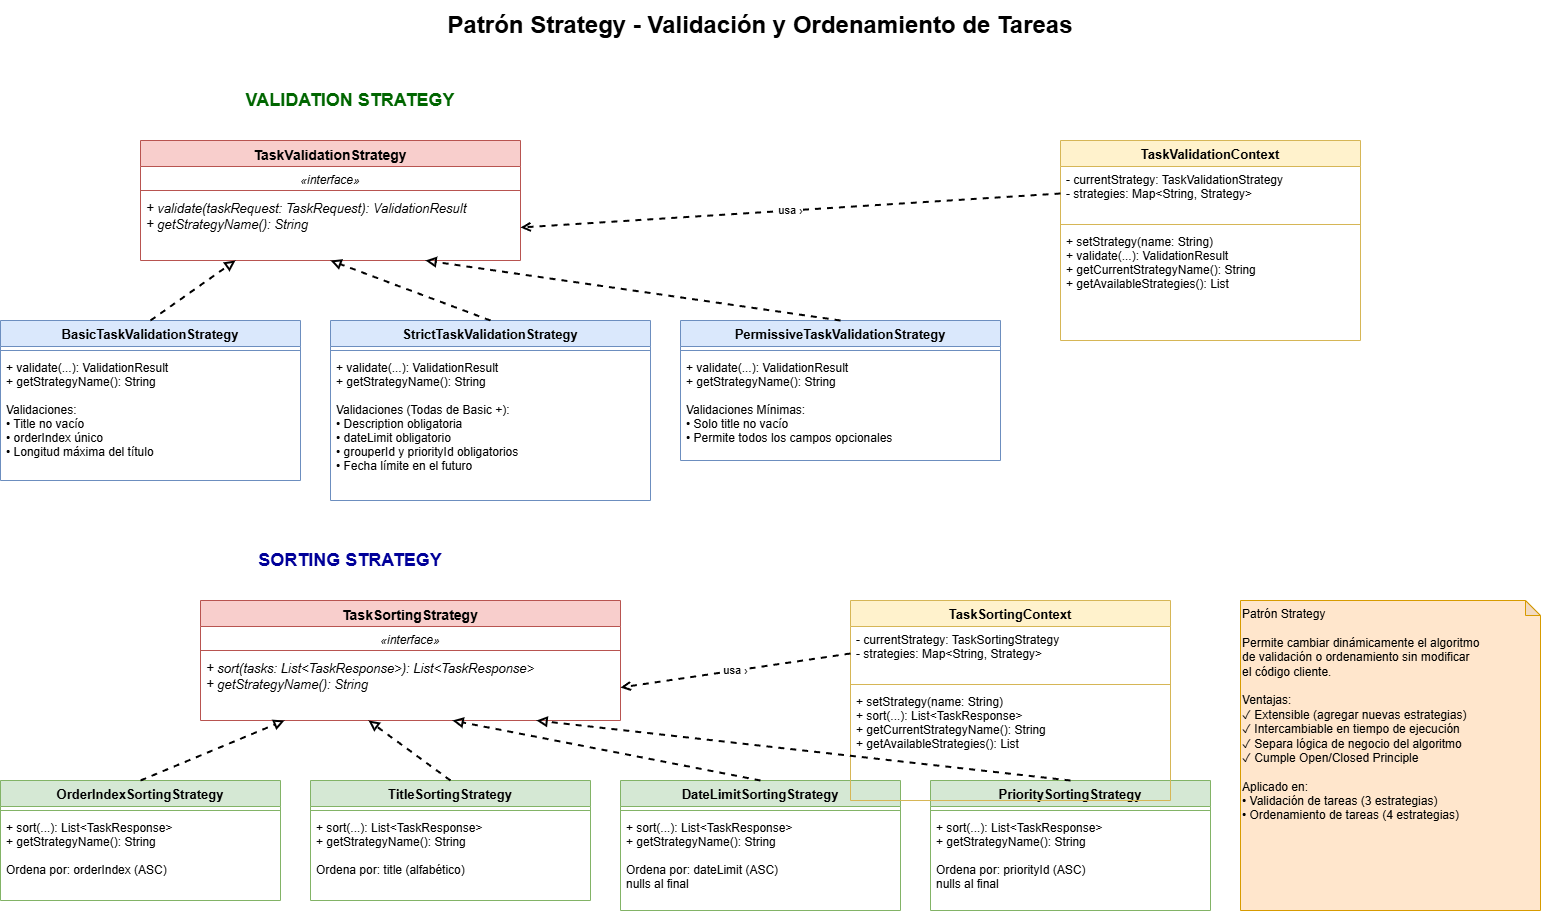

The diagram above was exported from draw.io. Its source (the exported page's mxGraphModel, read from the mxfile embedded in the PNG):
<mxGraphModel dx="1143" dy="546" grid="1" gridSize="10" guides="1" tooltips="1" connect="1" arrows="1" fold="1" page="1" pageScale="1" pageWidth="1600" pageHeight="1200" math="0" shadow="0">
  <root>
    <mxCell id="0" />
    <mxCell id="1" parent="0" />
    <mxCell id="2" value="Patrón Strategy - Validación y Ordenamiento de Tareas" style="text;html=1;strokeColor=none;fillColor=none;align=center;verticalAlign=middle;whiteSpace=wrap;rounded=0;fontSize=24;fontStyle=1" parent="1" vertex="1">
      <mxGeometry x="400" y="20" width="800" height="50" as="geometry" />
    </mxCell>
    <mxCell id="3" value="VALIDATION STRATEGY" style="text;html=1;strokeColor=none;fillColor=none;align=center;verticalAlign=middle;whiteSpace=wrap;rounded=0;fontSize=18;fontStyle=1;fontColor=#006600;" parent="1" vertex="1">
      <mxGeometry x="40" y="100" width="700" height="40" as="geometry" />
    </mxCell>
    <mxCell id="4" value="TaskValidationStrategy" style="swimlane;fontStyle=1;align=center;verticalAlign=top;childLayout=stackLayout;horizontal=1;startSize=26;horizontalStack=0;resizeParent=1;resizeParentMax=0;resizeLast=0;collapsible=1;marginBottom=0;fillColor=#f8cecc;strokeColor=#b85450;fontSize=14;" parent="1" vertex="1">
      <mxGeometry x="180" y="160" width="380" height="120" as="geometry" />
    </mxCell>
    <mxCell id="5" value="«interface»" style="text;strokeColor=none;fillColor=none;align=center;verticalAlign=top;spacingLeft=4;spacingRight=4;overflow=hidden;rotatable=0;points=[[0,0.5],[1,0.5]];portConstraint=eastwest;fontSize=12;fontStyle=2" parent="4" vertex="1">
      <mxGeometry y="26" width="380" height="20" as="geometry" />
    </mxCell>
    <mxCell id="6" value="" style="line;strokeWidth=1;fillColor=none;align=left;verticalAlign=middle;spacingTop=-1;spacingLeft=3;spacingRight=3;rotatable=0;labelPosition=right;points=[];portConstraint=eastwest;strokeColor=inherit;" parent="4" vertex="1">
      <mxGeometry y="46" width="380" height="8" as="geometry" />
    </mxCell>
    <mxCell id="7" value="+ validate(taskRequest: TaskRequest): ValidationResult&#10;+ getStrategyName(): String" style="text;strokeColor=none;fillColor=none;align=left;verticalAlign=top;spacingLeft=4;spacingRight=4;overflow=hidden;rotatable=0;points=[[0,0.5],[1,0.5]];portConstraint=eastwest;fontSize=13;fontStyle=2" parent="4" vertex="1">
      <mxGeometry y="54" width="380" height="66" as="geometry" />
    </mxCell>
    <mxCell id="8" value="BasicTaskValidationStrategy" style="swimlane;fontStyle=1;align=center;verticalAlign=top;childLayout=stackLayout;horizontal=1;startSize=26;horizontalStack=0;resizeParent=1;resizeParentMax=0;resizeLast=0;collapsible=1;marginBottom=0;fillColor=#dae8fc;strokeColor=#6c8ebf;fontSize=13;" parent="1" vertex="1">
      <mxGeometry x="40" y="340" width="300" height="160" as="geometry" />
    </mxCell>
    <mxCell id="9" value="" style="line;strokeWidth=1;fillColor=none;align=left;verticalAlign=middle;spacingTop=-1;spacingLeft=3;spacingRight=3;rotatable=0;labelPosition=right;points=[];portConstraint=eastwest;strokeColor=inherit;" parent="8" vertex="1">
      <mxGeometry y="26" width="300" height="8" as="geometry" />
    </mxCell>
    <mxCell id="10" value="+ validate(...): ValidationResult&#10;+ getStrategyName(): String&#10;&#10;Validaciones:&#10;• Title no vacío&#10;• orderIndex único&#10;• Longitud máxima del título" style="text;strokeColor=none;fillColor=none;align=left;verticalAlign=top;spacingLeft=4;spacingRight=4;overflow=hidden;rotatable=0;points=[[0,0.5],[1,0.5]];portConstraint=eastwest;fontSize=12;" parent="8" vertex="1">
      <mxGeometry y="34" width="300" height="126" as="geometry" />
    </mxCell>
    <mxCell id="11" value="StrictTaskValidationStrategy" style="swimlane;fontStyle=1;align=center;verticalAlign=top;childLayout=stackLayout;horizontal=1;startSize=26;horizontalStack=0;resizeParent=1;resizeParentMax=0;resizeLast=0;collapsible=1;marginBottom=0;fillColor=#dae8fc;strokeColor=#6c8ebf;fontSize=13;" parent="1" vertex="1">
      <mxGeometry x="370" y="340" width="320" height="180" as="geometry" />
    </mxCell>
    <mxCell id="12" value="" style="line;strokeWidth=1;fillColor=none;align=left;verticalAlign=middle;spacingTop=-1;spacingLeft=3;spacingRight=3;rotatable=0;labelPosition=right;points=[];portConstraint=eastwest;strokeColor=inherit;" parent="11" vertex="1">
      <mxGeometry y="26" width="320" height="8" as="geometry" />
    </mxCell>
    <mxCell id="13" value="+ validate(...): ValidationResult&#10;+ getStrategyName(): String&#10;&#10;Validaciones (Todas de Basic +):&#10;• Description obligatoria&#10;• dateLimit obligatorio&#10;• grouperId y priorityId obligatorios&#10;• Fecha límite en el futuro" style="text;strokeColor=none;fillColor=none;align=left;verticalAlign=top;spacingLeft=4;spacingRight=4;overflow=hidden;rotatable=0;points=[[0,0.5],[1,0.5]];portConstraint=eastwest;fontSize=12;" parent="11" vertex="1">
      <mxGeometry y="34" width="320" height="146" as="geometry" />
    </mxCell>
    <mxCell id="14" value="PermissiveTaskValidationStrategy" style="swimlane;fontStyle=1;align=center;verticalAlign=top;childLayout=stackLayout;horizontal=1;startSize=26;horizontalStack=0;resizeParent=1;resizeParentMax=0;resizeLast=0;collapsible=1;marginBottom=0;fillColor=#dae8fc;strokeColor=#6c8ebf;fontSize=13;" parent="1" vertex="1">
      <mxGeometry x="720" y="340" width="320" height="140" as="geometry" />
    </mxCell>
    <mxCell id="15" value="" style="line;strokeWidth=1;fillColor=none;align=left;verticalAlign=middle;spacingTop=-1;spacingLeft=3;spacingRight=3;rotatable=0;labelPosition=right;points=[];portConstraint=eastwest;strokeColor=inherit;" parent="14" vertex="1">
      <mxGeometry y="26" width="320" height="8" as="geometry" />
    </mxCell>
    <mxCell id="16" value="+ validate(...): ValidationResult&#10;+ getStrategyName(): String&#10;&#10;Validaciones Mínimas:&#10;• Solo title no vacío&#10;• Permite todos los campos opcionales" style="text;strokeColor=none;fillColor=none;align=left;verticalAlign=top;spacingLeft=4;spacingRight=4;overflow=hidden;rotatable=0;points=[[0,0.5],[1,0.5]];portConstraint=eastwest;fontSize=12;" parent="14" vertex="1">
      <mxGeometry y="34" width="320" height="106" as="geometry" />
    </mxCell>
    <mxCell id="17" value="TaskValidationContext" style="swimlane;fontStyle=1;align=center;verticalAlign=top;childLayout=stackLayout;horizontal=1;startSize=26;horizontalStack=0;resizeParent=1;resizeParentMax=0;resizeLast=0;collapsible=1;marginBottom=0;fillColor=#fff2cc;strokeColor=#d6b656;fontSize=13;" parent="1" vertex="1">
      <mxGeometry x="1100" y="160" width="300" height="200" as="geometry" />
    </mxCell>
    <mxCell id="18" value="- currentStrategy: TaskValidationStrategy&#10;- strategies: Map&lt;String, Strategy&gt;" style="text;strokeColor=none;fillColor=none;align=left;verticalAlign=top;spacingLeft=4;spacingRight=4;overflow=hidden;rotatable=0;points=[[0,0.5],[1,0.5]];portConstraint=eastwest;fontSize=12;" parent="17" vertex="1">
      <mxGeometry y="26" width="300" height="54" as="geometry" />
    </mxCell>
    <mxCell id="19" value="" style="line;strokeWidth=1;fillColor=none;align=left;verticalAlign=middle;spacingTop=-1;spacingLeft=3;spacingRight=3;rotatable=0;labelPosition=right;points=[];portConstraint=eastwest;strokeColor=inherit;" parent="17" vertex="1">
      <mxGeometry y="80" width="300" height="8" as="geometry" />
    </mxCell>
    <mxCell id="20" value="+ setStrategy(name: String)&#10;+ validate(...): ValidationResult&#10;+ getCurrentStrategyName(): String&#10;+ getAvailableStrategies(): List" style="text;strokeColor=none;fillColor=none;align=left;verticalAlign=top;spacingLeft=4;spacingRight=4;overflow=hidden;rotatable=0;points=[[0,0.5],[1,0.5]];portConstraint=eastwest;fontSize=12;" parent="17" vertex="1">
      <mxGeometry y="88" width="300" height="112" as="geometry" />
    </mxCell>
    <mxCell id="21" value="" style="endArrow=block;dashed=1;html=1;rounded=0;exitX=0.5;exitY=0;exitDx=0;exitDy=0;entryX=0.25;entryY=1;entryDx=0;entryDy=0;strokeWidth=2;endFill=0;" parent="1" source="8" target="4" edge="1">
      <mxGeometry width="50" height="50" relative="1" as="geometry">
        <mxPoint x="600" y="500" as="sourcePoint" />
        <mxPoint x="650" y="450" as="targetPoint" />
      </mxGeometry>
    </mxCell>
    <mxCell id="22" value="" style="endArrow=block;dashed=1;html=1;rounded=0;exitX=0.5;exitY=0;exitDx=0;exitDy=0;entryX=0.5;entryY=1;entryDx=0;entryDy=0;strokeWidth=2;endFill=0;" parent="1" source="11" target="4" edge="1">
      <mxGeometry width="50" height="50" relative="1" as="geometry">
        <mxPoint x="600" y="500" as="sourcePoint" />
        <mxPoint x="650" y="450" as="targetPoint" />
      </mxGeometry>
    </mxCell>
    <mxCell id="23" value="" style="endArrow=block;dashed=1;html=1;rounded=0;exitX=0.5;exitY=0;exitDx=0;exitDy=0;entryX=0.75;entryY=1;entryDx=0;entryDy=0;strokeWidth=2;endFill=0;" parent="1" source="14" target="4" edge="1">
      <mxGeometry width="50" height="50" relative="1" as="geometry">
        <mxPoint x="600" y="500" as="sourcePoint" />
        <mxPoint x="650" y="450" as="targetPoint" />
      </mxGeometry>
    </mxCell>
    <mxCell id="24" value="usa ›" style="endArrow=open;html=1;rounded=0;exitX=0;exitY=0.5;exitDx=0;exitDy=0;entryX=1;entryY=0.5;entryDx=0;entryDy=0;strokeWidth=2;dashed=1;endFill=0;" parent="1" source="18" target="7" edge="1">
      <mxGeometry width="50" height="50" relative="1" as="geometry">
        <mxPoint x="600" y="500" as="sourcePoint" />
        <mxPoint x="650" y="450" as="targetPoint" />
      </mxGeometry>
    </mxCell>
    <mxCell id="25" value="SORTING STRATEGY" style="text;html=1;strokeColor=none;fillColor=none;align=center;verticalAlign=middle;whiteSpace=wrap;rounded=0;fontSize=18;fontStyle=1;fontColor=#000099;" parent="1" vertex="1">
      <mxGeometry x="40" y="560" width="700" height="40" as="geometry" />
    </mxCell>
    <mxCell id="26" value="TaskSortingStrategy" style="swimlane;fontStyle=1;align=center;verticalAlign=top;childLayout=stackLayout;horizontal=1;startSize=26;horizontalStack=0;resizeParent=1;resizeParentMax=0;resizeLast=0;collapsible=1;marginBottom=0;fillColor=#f8cecc;strokeColor=#b85450;fontSize=14;" parent="1" vertex="1">
      <mxGeometry x="240" y="620" width="420" height="120" as="geometry" />
    </mxCell>
    <mxCell id="27" value="«interface»" style="text;strokeColor=none;fillColor=none;align=center;verticalAlign=top;spacingLeft=4;spacingRight=4;overflow=hidden;rotatable=0;points=[[0,0.5],[1,0.5]];portConstraint=eastwest;fontSize=12;fontStyle=2" parent="26" vertex="1">
      <mxGeometry y="26" width="420" height="20" as="geometry" />
    </mxCell>
    <mxCell id="28" value="" style="line;strokeWidth=1;fillColor=none;align=left;verticalAlign=middle;spacingTop=-1;spacingLeft=3;spacingRight=3;rotatable=0;labelPosition=right;points=[];portConstraint=eastwest;strokeColor=inherit;" parent="26" vertex="1">
      <mxGeometry y="46" width="420" height="8" as="geometry" />
    </mxCell>
    <mxCell id="29" value="+ sort(tasks: List&lt;TaskResponse&gt;): List&lt;TaskResponse&gt;&#10;+ getStrategyName(): String" style="text;strokeColor=none;fillColor=none;align=left;verticalAlign=top;spacingLeft=4;spacingRight=4;overflow=hidden;rotatable=0;points=[[0,0.5],[1,0.5]];portConstraint=eastwest;fontSize=13;fontStyle=2" parent="26" vertex="1">
      <mxGeometry y="54" width="420" height="66" as="geometry" />
    </mxCell>
    <mxCell id="30" value="OrderIndexSortingStrategy" style="swimlane;fontStyle=1;align=center;verticalAlign=top;childLayout=stackLayout;horizontal=1;startSize=26;horizontalStack=0;resizeParent=1;resizeParentMax=0;resizeLast=0;collapsible=1;marginBottom=0;fillColor=#d5e8d4;strokeColor=#82b366;fontSize=13;" parent="1" vertex="1">
      <mxGeometry x="40" y="800" width="280" height="120" as="geometry" />
    </mxCell>
    <mxCell id="31" value="" style="line;strokeWidth=1;fillColor=none;align=left;verticalAlign=middle;spacingTop=-1;spacingLeft=3;spacingRight=3;rotatable=0;labelPosition=right;points=[];portConstraint=eastwest;strokeColor=inherit;" parent="30" vertex="1">
      <mxGeometry y="26" width="280" height="8" as="geometry" />
    </mxCell>
    <mxCell id="32" value="+ sort(...): List&lt;TaskResponse&gt;&#10;+ getStrategyName(): String&#10;&#10;Ordena por: orderIndex (ASC)" style="text;strokeColor=none;fillColor=none;align=left;verticalAlign=top;spacingLeft=4;spacingRight=4;overflow=hidden;rotatable=0;points=[[0,0.5],[1,0.5]];portConstraint=eastwest;fontSize=12;" parent="30" vertex="1">
      <mxGeometry y="34" width="280" height="86" as="geometry" />
    </mxCell>
    <mxCell id="33" value="TitleSortingStrategy" style="swimlane;fontStyle=1;align=center;verticalAlign=top;childLayout=stackLayout;horizontal=1;startSize=26;horizontalStack=0;resizeParent=1;resizeParentMax=0;resizeLast=0;collapsible=1;marginBottom=0;fillColor=#d5e8d4;strokeColor=#82b366;fontSize=13;" parent="1" vertex="1">
      <mxGeometry x="350" y="800" width="280" height="120" as="geometry" />
    </mxCell>
    <mxCell id="34" value="" style="line;strokeWidth=1;fillColor=none;align=left;verticalAlign=middle;spacingTop=-1;spacingLeft=3;spacingRight=3;rotatable=0;labelPosition=right;points=[];portConstraint=eastwest;strokeColor=inherit;" parent="33" vertex="1">
      <mxGeometry y="26" width="280" height="8" as="geometry" />
    </mxCell>
    <mxCell id="35" value="+ sort(...): List&lt;TaskResponse&gt;&#10;+ getStrategyName(): String&#10;&#10;Ordena por: title (alfabético)" style="text;strokeColor=none;fillColor=none;align=left;verticalAlign=top;spacingLeft=4;spacingRight=4;overflow=hidden;rotatable=0;points=[[0,0.5],[1,0.5]];portConstraint=eastwest;fontSize=12;" parent="33" vertex="1">
      <mxGeometry y="34" width="280" height="86" as="geometry" />
    </mxCell>
    <mxCell id="36" value="DateLimitSortingStrategy" style="swimlane;fontStyle=1;align=center;verticalAlign=top;childLayout=stackLayout;horizontal=1;startSize=26;horizontalStack=0;resizeParent=1;resizeParentMax=0;resizeLast=0;collapsible=1;marginBottom=0;fillColor=#d5e8d4;strokeColor=#82b366;fontSize=13;" parent="1" vertex="1">
      <mxGeometry x="660" y="800" width="280" height="130" as="geometry" />
    </mxCell>
    <mxCell id="37" value="" style="line;strokeWidth=1;fillColor=none;align=left;verticalAlign=middle;spacingTop=-1;spacingLeft=3;spacingRight=3;rotatable=0;labelPosition=right;points=[];portConstraint=eastwest;strokeColor=inherit;" parent="36" vertex="1">
      <mxGeometry y="26" width="280" height="8" as="geometry" />
    </mxCell>
    <mxCell id="38" value="+ sort(...): List&lt;TaskResponse&gt;&#10;+ getStrategyName(): String&#10;&#10;Ordena por: dateLimit (ASC)&#10;nulls al final" style="text;strokeColor=none;fillColor=none;align=left;verticalAlign=top;spacingLeft=4;spacingRight=4;overflow=hidden;rotatable=0;points=[[0,0.5],[1,0.5]];portConstraint=eastwest;fontSize=12;" parent="36" vertex="1">
      <mxGeometry y="34" width="280" height="96" as="geometry" />
    </mxCell>
    <mxCell id="39" value="PrioritySortingStrategy" style="swimlane;fontStyle=1;align=center;verticalAlign=top;childLayout=stackLayout;horizontal=1;startSize=26;horizontalStack=0;resizeParent=1;resizeParentMax=0;resizeLast=0;collapsible=1;marginBottom=0;fillColor=#d5e8d4;strokeColor=#82b366;fontSize=13;" parent="1" vertex="1">
      <mxGeometry x="970" y="800" width="280" height="130" as="geometry" />
    </mxCell>
    <mxCell id="40" value="" style="line;strokeWidth=1;fillColor=none;align=left;verticalAlign=middle;spacingTop=-1;spacingLeft=3;spacingRight=3;rotatable=0;labelPosition=right;points=[];portConstraint=eastwest;strokeColor=inherit;" parent="39" vertex="1">
      <mxGeometry y="26" width="280" height="8" as="geometry" />
    </mxCell>
    <mxCell id="41" value="+ sort(...): List&lt;TaskResponse&gt;&#10;+ getStrategyName(): String&#10;&#10;Ordena por: priorityId (ASC)&#10;nulls al final" style="text;strokeColor=none;fillColor=none;align=left;verticalAlign=top;spacingLeft=4;spacingRight=4;overflow=hidden;rotatable=0;points=[[0,0.5],[1,0.5]];portConstraint=eastwest;fontSize=12;" parent="39" vertex="1">
      <mxGeometry y="34" width="280" height="96" as="geometry" />
    </mxCell>
    <mxCell id="42" value="TaskSortingContext" style="swimlane;fontStyle=1;align=center;verticalAlign=top;childLayout=stackLayout;horizontal=1;startSize=26;horizontalStack=0;resizeParent=1;resizeParentMax=0;resizeLast=0;collapsible=1;marginBottom=0;fillColor=#fff2cc;strokeColor=#d6b656;fontSize=13;" parent="1" vertex="1">
      <mxGeometry x="890" y="620" width="320" height="200" as="geometry" />
    </mxCell>
    <mxCell id="43" value="- currentStrategy: TaskSortingStrategy&#10;- strategies: Map&lt;String, Strategy&gt;" style="text;strokeColor=none;fillColor=none;align=left;verticalAlign=top;spacingLeft=4;spacingRight=4;overflow=hidden;rotatable=0;points=[[0,0.5],[1,0.5]];portConstraint=eastwest;fontSize=12;" parent="42" vertex="1">
      <mxGeometry y="26" width="320" height="54" as="geometry" />
    </mxCell>
    <mxCell id="44" value="" style="line;strokeWidth=1;fillColor=none;align=left;verticalAlign=middle;spacingTop=-1;spacingLeft=3;spacingRight=3;rotatable=0;labelPosition=right;points=[];portConstraint=eastwest;strokeColor=inherit;" parent="42" vertex="1">
      <mxGeometry y="80" width="320" height="8" as="geometry" />
    </mxCell>
    <mxCell id="45" value="+ setStrategy(name: String)&#10;+ sort(...): List&lt;TaskResponse&gt;&#10;+ getCurrentStrategyName(): String&#10;+ getAvailableStrategies(): List" style="text;strokeColor=none;fillColor=none;align=left;verticalAlign=top;spacingLeft=4;spacingRight=4;overflow=hidden;rotatable=0;points=[[0,0.5],[1,0.5]];portConstraint=eastwest;fontSize=12;" parent="42" vertex="1">
      <mxGeometry y="88" width="320" height="112" as="geometry" />
    </mxCell>
    <mxCell id="46" value="" style="endArrow=block;dashed=1;html=1;rounded=0;exitX=0.5;exitY=0;exitDx=0;exitDy=0;entryX=0.2;entryY=1;entryDx=0;entryDy=0;strokeWidth=2;endFill=0;entryPerimeter=0;" parent="1" source="30" target="26" edge="1">
      <mxGeometry width="50" height="50" relative="1" as="geometry">
        <mxPoint x="600" y="900" as="sourcePoint" />
        <mxPoint x="650" y="850" as="targetPoint" />
      </mxGeometry>
    </mxCell>
    <mxCell id="47" value="" style="endArrow=block;dashed=1;html=1;rounded=0;exitX=0.5;exitY=0;exitDx=0;exitDy=0;entryX=0.4;entryY=1;entryDx=0;entryDy=0;strokeWidth=2;endFill=0;entryPerimeter=0;" parent="1" source="33" target="26" edge="1">
      <mxGeometry width="50" height="50" relative="1" as="geometry">
        <mxPoint x="600" y="900" as="sourcePoint" />
        <mxPoint x="650" y="850" as="targetPoint" />
      </mxGeometry>
    </mxCell>
    <mxCell id="48" value="" style="endArrow=block;dashed=1;html=1;rounded=0;exitX=0.5;exitY=0;exitDx=0;exitDy=0;entryX=0.6;entryY=1;entryDx=0;entryDy=0;strokeWidth=2;endFill=0;entryPerimeter=0;" parent="1" source="36" target="26" edge="1">
      <mxGeometry width="50" height="50" relative="1" as="geometry">
        <mxPoint x="600" y="900" as="sourcePoint" />
        <mxPoint x="650" y="850" as="targetPoint" />
      </mxGeometry>
    </mxCell>
    <mxCell id="49" value="" style="endArrow=block;dashed=1;html=1;rounded=0;exitX=0.5;exitY=0;exitDx=0;exitDy=0;entryX=0.8;entryY=1;entryDx=0;entryDy=0;strokeWidth=2;endFill=0;entryPerimeter=0;" parent="1" source="39" target="26" edge="1">
      <mxGeometry width="50" height="50" relative="1" as="geometry">
        <mxPoint x="600" y="900" as="sourcePoint" />
        <mxPoint x="650" y="850" as="targetPoint" />
      </mxGeometry>
    </mxCell>
    <mxCell id="50" value="usa ›" style="endArrow=open;html=1;rounded=0;exitX=0;exitY=0.5;exitDx=0;exitDy=0;entryX=1;entryY=0.5;entryDx=0;entryDy=0;strokeWidth=2;dashed=1;endFill=0;" parent="1" source="43" target="29" edge="1">
      <mxGeometry width="50" height="50" relative="1" as="geometry">
        <mxPoint x="600" y="900" as="sourcePoint" />
        <mxPoint x="650" y="850" as="targetPoint" />
      </mxGeometry>
    </mxCell>
    <mxCell id="51" value="Patrón Strategy&#10;&#10;Permite cambiar dinámicamente el algoritmo&#10;de validación o ordenamiento sin modificar&#10;el código cliente.&#10;&#10;Ventajas:&#10;✓ Extensible (agregar nuevas estrategias)&#10;✓ Intercambiable en tiempo de ejecución&#10;✓ Separa lógica de negocio del algoritmo&#10;✓ Cumple Open/Closed Principle&#10;&#10;Aplicado en:&#10;• Validación de tareas (3 estrategias)&#10;• Ordenamiento de tareas (4 estrategias)" style="shape=note;whiteSpace=wrap;html=1;backgroundOutline=1;darkOpacity=0.05;fillColor=#ffe6cc;strokeColor=#d79b00;align=left;verticalAlign=top;size=15;fontSize=12;" parent="1" vertex="1">
      <mxGeometry x="1280" y="620" width="300" height="310" as="geometry" />
    </mxCell>
  </root>
</mxGraphModel>